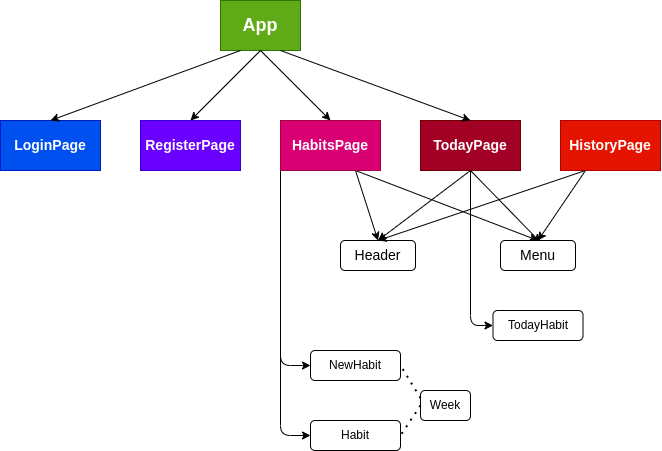

The diagram above was exported from draw.io. Its source (the exported page's mxGraphModel, read from the mxfile embedded in the PNG):
<mxGraphModel dx="724" dy="387" grid="1" gridSize="10" guides="1" tooltips="1" connect="1" arrows="1" fold="1" page="1" pageScale="1" pageWidth="850" pageHeight="1100" math="0" shadow="0">
  <root>
    <mxCell id="0" />
    <mxCell id="1" parent="0" />
    <mxCell id="2" value="&lt;font style=&quot;font-size: 18px&quot;&gt;&lt;b&gt;App&lt;/b&gt;&lt;/font&gt;" style="rounded=0;whiteSpace=wrap;html=1;fillColor=#60a917;fontColor=#ffffff;strokeColor=#2D7600;" vertex="1" parent="1">
      <mxGeometry x="370" y="20" width="80" height="50" as="geometry" />
    </mxCell>
    <mxCell id="4" value="&lt;font style=&quot;font-size: 14px&quot;&gt;&lt;b&gt;LoginPage&lt;/b&gt;&lt;/font&gt;" style="rounded=0;whiteSpace=wrap;html=1;fillColor=#0050ef;fontColor=#ffffff;strokeColor=#001DBC;" vertex="1" parent="1">
      <mxGeometry x="150" y="140" width="100" height="50" as="geometry" />
    </mxCell>
    <mxCell id="5" value="" style="endArrow=classic;html=1;exitX=0.25;exitY=1;exitDx=0;exitDy=0;entryX=0.5;entryY=0;entryDx=0;entryDy=0;" edge="1" parent="1" source="2" target="4">
      <mxGeometry width="50" height="50" relative="1" as="geometry">
        <mxPoint x="430" y="220" as="sourcePoint" />
        <mxPoint x="480" y="170" as="targetPoint" />
      </mxGeometry>
    </mxCell>
    <mxCell id="6" value="&lt;font style=&quot;font-size: 14px&quot;&gt;&lt;b&gt;RegisterPage&lt;/b&gt;&lt;/font&gt;" style="rounded=0;whiteSpace=wrap;html=1;fillColor=#6a00ff;fontColor=#ffffff;strokeColor=#3700CC;" vertex="1" parent="1">
      <mxGeometry x="290" y="140" width="100" height="50" as="geometry" />
    </mxCell>
    <mxCell id="7" value="" style="endArrow=classic;html=1;entryX=0.5;entryY=0;entryDx=0;entryDy=0;exitX=0.5;exitY=1;exitDx=0;exitDy=0;" edge="1" parent="1" source="2" target="6">
      <mxGeometry width="50" height="50" relative="1" as="geometry">
        <mxPoint x="420" y="70" as="sourcePoint" />
        <mxPoint x="480" y="170" as="targetPoint" />
      </mxGeometry>
    </mxCell>
    <mxCell id="37" style="edgeStyle=none;html=1;exitX=0.75;exitY=1;exitDx=0;exitDy=0;fontSize=14;entryX=0.5;entryY=0;entryDx=0;entryDy=0;" edge="1" parent="1" source="8" target="27">
      <mxGeometry relative="1" as="geometry">
        <mxPoint x="719.9999999999998" y="430" as="targetPoint" />
      </mxGeometry>
    </mxCell>
    <mxCell id="40" style="edgeStyle=none;html=1;exitX=0.75;exitY=1;exitDx=0;exitDy=0;entryX=0.5;entryY=0;entryDx=0;entryDy=0;fontSize=14;" edge="1" parent="1" source="8" target="28">
      <mxGeometry relative="1" as="geometry" />
    </mxCell>
    <mxCell id="44" style="edgeStyle=none;html=1;exitX=0;exitY=1;exitDx=0;exitDy=0;entryX=0;entryY=0.5;entryDx=0;entryDy=0;fontSize=14;" edge="1" parent="1" source="8" target="13">
      <mxGeometry relative="1" as="geometry">
        <Array as="points">
          <mxPoint x="430" y="385" />
        </Array>
      </mxGeometry>
    </mxCell>
    <mxCell id="45" style="edgeStyle=none;html=1;exitX=0;exitY=1;exitDx=0;exitDy=0;entryX=0;entryY=0.5;entryDx=0;entryDy=0;fontSize=14;" edge="1" parent="1" source="8" target="14">
      <mxGeometry relative="1" as="geometry">
        <Array as="points">
          <mxPoint x="430" y="455" />
        </Array>
      </mxGeometry>
    </mxCell>
    <mxCell id="8" value="&lt;font style=&quot;font-size: 14px&quot;&gt;&lt;b&gt;HabitsPage&lt;/b&gt;&lt;/font&gt;" style="rounded=0;whiteSpace=wrap;html=1;fillColor=#d80073;fontColor=#ffffff;strokeColor=#A50040;" vertex="1" parent="1">
      <mxGeometry x="430" y="140" width="100" height="50" as="geometry" />
    </mxCell>
    <mxCell id="9" value="" style="endArrow=classic;html=1;entryX=0.5;entryY=0;entryDx=0;entryDy=0;exitX=0.5;exitY=1;exitDx=0;exitDy=0;" edge="1" parent="1" target="8" source="2">
      <mxGeometry width="50" height="50" relative="1" as="geometry">
        <mxPoint x="440" y="70" as="sourcePoint" />
        <mxPoint x="600" y="170" as="targetPoint" />
      </mxGeometry>
    </mxCell>
    <mxCell id="36" style="edgeStyle=none;html=1;exitX=0.5;exitY=1;exitDx=0;exitDy=0;entryX=0.534;entryY=0.062;entryDx=0;entryDy=0;fontSize=14;entryPerimeter=0;" edge="1" parent="1" source="10" target="28">
      <mxGeometry relative="1" as="geometry" />
    </mxCell>
    <mxCell id="47" style="edgeStyle=none;html=1;exitX=0.5;exitY=1;exitDx=0;exitDy=0;entryX=0;entryY=0.5;entryDx=0;entryDy=0;fontSize=14;" edge="1" parent="1" source="10" target="18">
      <mxGeometry relative="1" as="geometry">
        <Array as="points">
          <mxPoint x="620" y="345" />
        </Array>
      </mxGeometry>
    </mxCell>
    <mxCell id="10" value="&lt;font style=&quot;font-size: 14px&quot;&gt;&lt;b&gt;TodayPage&lt;/b&gt;&lt;/font&gt;" style="rounded=0;whiteSpace=wrap;html=1;fillColor=#a20025;fontColor=#ffffff;strokeColor=#6F0000;" vertex="1" parent="1">
      <mxGeometry x="570" y="140" width="100" height="50" as="geometry" />
    </mxCell>
    <mxCell id="11" value="" style="endArrow=classic;html=1;entryX=0.5;entryY=0;entryDx=0;entryDy=0;exitX=0.75;exitY=1;exitDx=0;exitDy=0;" edge="1" parent="1" target="10" source="2">
      <mxGeometry width="50" height="50" relative="1" as="geometry">
        <mxPoint x="700" y="70" as="sourcePoint" />
        <mxPoint x="760" y="170" as="targetPoint" />
      </mxGeometry>
    </mxCell>
    <mxCell id="13" value="NewHabit" style="rounded=1;whiteSpace=wrap;html=1;" vertex="1" parent="1">
      <mxGeometry x="460" y="370" width="90" height="30" as="geometry" />
    </mxCell>
    <mxCell id="18" value="TodayHabit" style="rounded=1;whiteSpace=wrap;html=1;" vertex="1" parent="1">
      <mxGeometry x="642.5" y="330" width="90" height="30" as="geometry" />
    </mxCell>
    <mxCell id="38" style="edgeStyle=none;html=1;exitX=0.25;exitY=1;exitDx=0;exitDy=0;entryX=0.5;entryY=0;entryDx=0;entryDy=0;fontSize=14;" edge="1" parent="1" source="22" target="28">
      <mxGeometry relative="1" as="geometry" />
    </mxCell>
    <mxCell id="22" value="&lt;font style=&quot;font-size: 14px&quot;&gt;&lt;b&gt;HistoryPage&lt;/b&gt;&lt;/font&gt;" style="rounded=0;whiteSpace=wrap;html=1;fillColor=#e51400;fontColor=#ffffff;strokeColor=#B20000;" vertex="1" parent="1">
      <mxGeometry x="710" y="140" width="100" height="50" as="geometry" />
    </mxCell>
    <mxCell id="23" value="Week" style="rounded=1;whiteSpace=wrap;html=1;" vertex="1" parent="1">
      <mxGeometry x="570" y="410" width="50" height="30" as="geometry" />
    </mxCell>
    <mxCell id="24" value="" style="endArrow=none;dashed=1;html=1;dashPattern=1 3;strokeWidth=2;fontSize=14;exitX=0;exitY=0.25;exitDx=0;exitDy=0;entryX=1;entryY=0.5;entryDx=0;entryDy=0;" edge="1" parent="1" source="23" target="13">
      <mxGeometry width="50" height="50" relative="1" as="geometry">
        <mxPoint x="530" y="390" as="sourcePoint" />
        <mxPoint x="520" y="400" as="targetPoint" />
      </mxGeometry>
    </mxCell>
    <mxCell id="26" value="" style="endArrow=none;dashed=1;html=1;dashPattern=1 3;strokeWidth=2;fontSize=14;entryX=1;entryY=0.5;entryDx=0;entryDy=0;exitX=0;exitY=0.5;exitDx=0;exitDy=0;" edge="1" parent="1" source="23" target="14">
      <mxGeometry width="50" height="50" relative="1" as="geometry">
        <mxPoint x="540" y="400" as="sourcePoint" />
        <mxPoint x="560" y="310" as="targetPoint" />
      </mxGeometry>
    </mxCell>
    <mxCell id="27" value="Header" style="rounded=1;whiteSpace=wrap;html=1;fontSize=14;" vertex="1" parent="1">
      <mxGeometry x="490" y="260" width="75" height="30" as="geometry" />
    </mxCell>
    <mxCell id="28" value="Menu" style="rounded=1;whiteSpace=wrap;html=1;fontSize=14;" vertex="1" parent="1">
      <mxGeometry x="650" y="260" width="75" height="30" as="geometry" />
    </mxCell>
    <mxCell id="30" value="" style="endArrow=classic;html=1;fontSize=14;entryX=0.5;entryY=0;entryDx=0;entryDy=0;exitX=0.5;exitY=1;exitDx=0;exitDy=0;" edge="1" parent="1" source="10" target="27">
      <mxGeometry width="50" height="50" relative="1" as="geometry">
        <mxPoint x="570" y="190" as="sourcePoint" />
        <mxPoint x="485" y="410" as="targetPoint" />
      </mxGeometry>
    </mxCell>
    <mxCell id="31" value="" style="endArrow=classic;html=1;fontSize=14;exitX=0.25;exitY=1;exitDx=0;exitDy=0;entryX=0.5;entryY=0;entryDx=0;entryDy=0;" edge="1" parent="1" source="22" target="27">
      <mxGeometry width="50" height="50" relative="1" as="geometry">
        <mxPoint x="590" y="240" as="sourcePoint" />
        <mxPoint x="550" y="250" as="targetPoint" />
      </mxGeometry>
    </mxCell>
    <mxCell id="14" value="Habit" style="rounded=1;whiteSpace=wrap;html=1;" vertex="1" parent="1">
      <mxGeometry x="460" y="440" width="90" height="30" as="geometry" />
    </mxCell>
  </root>
</mxGraphModel>